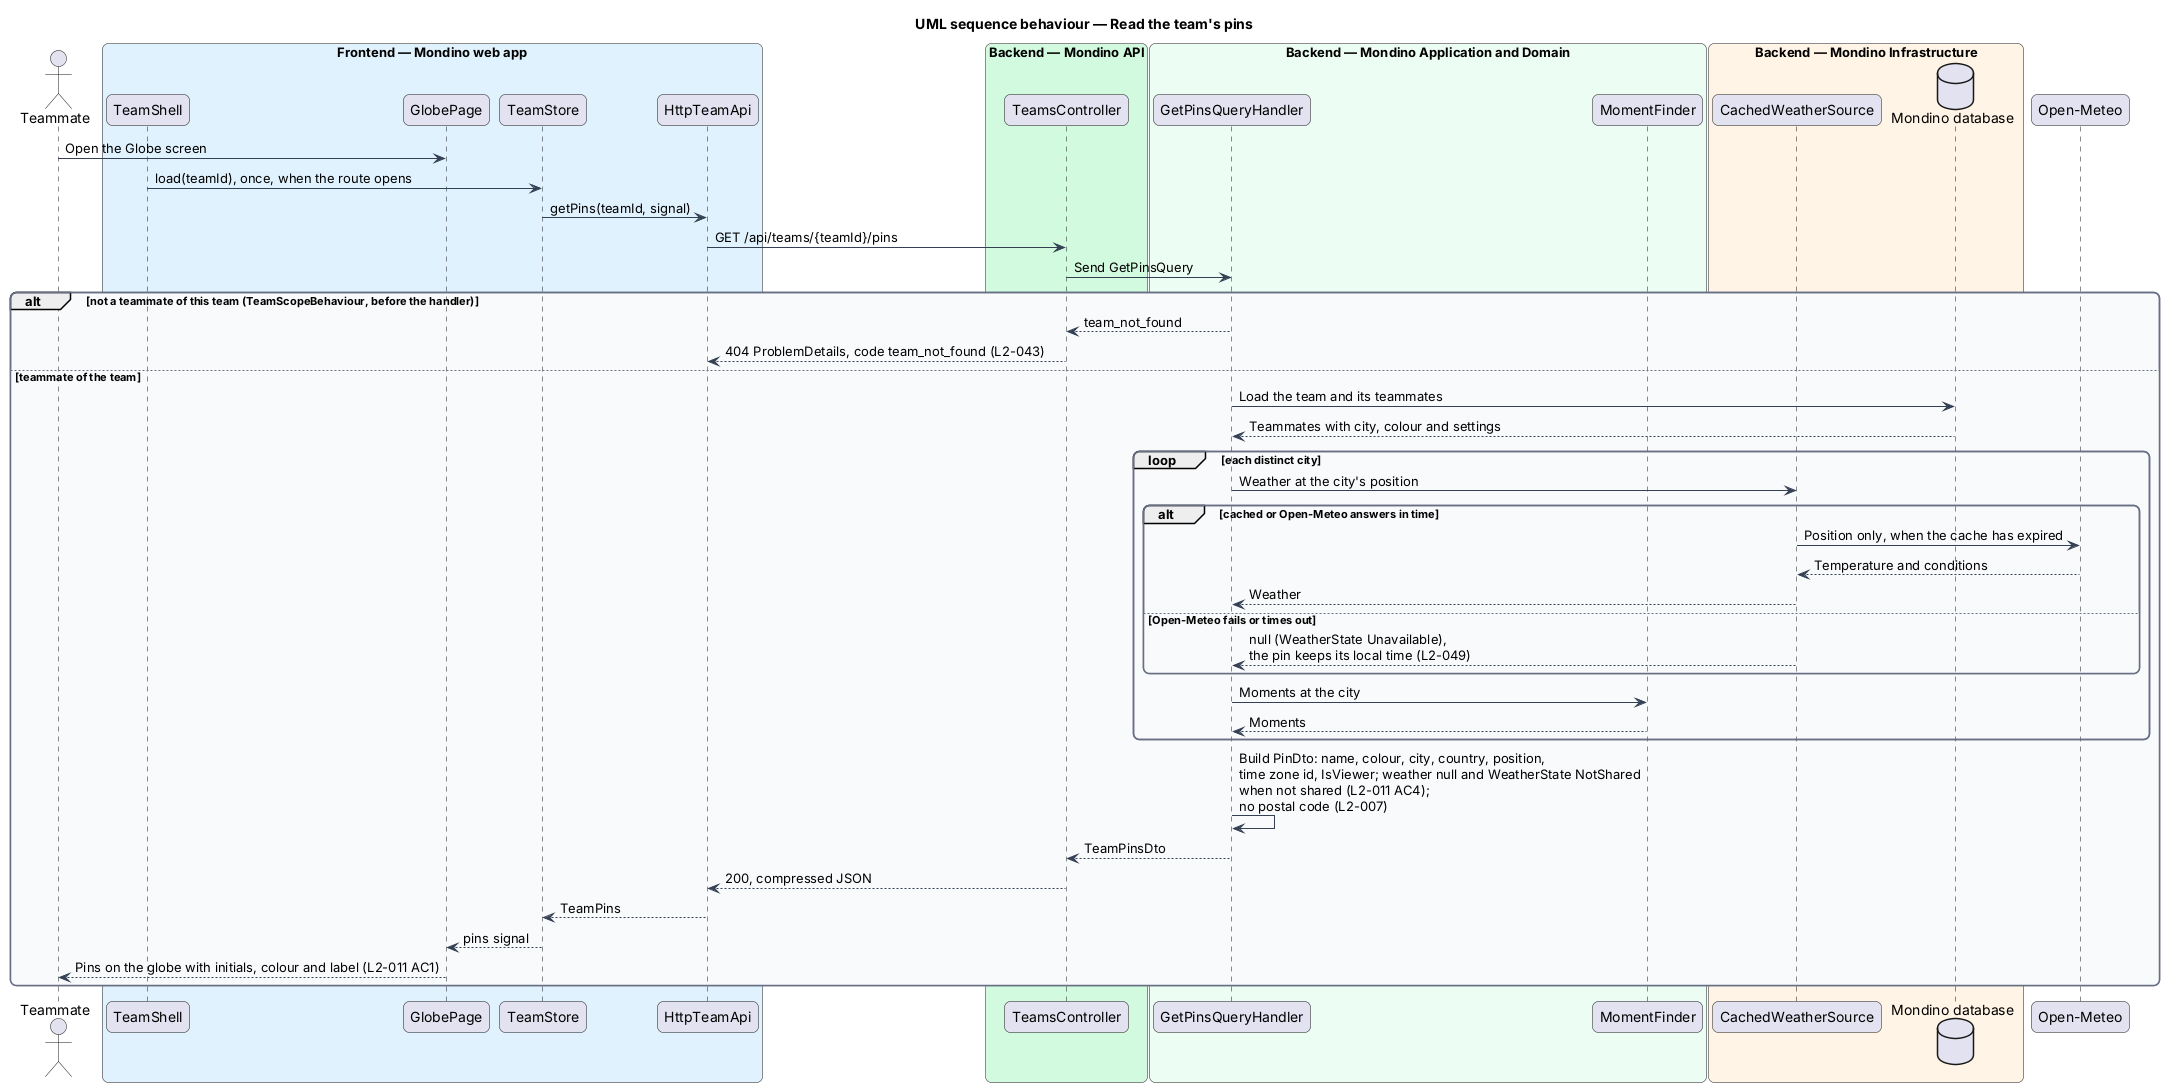

The diagram above was rendered by PlantUML. Its source (embedded in the PNG):
@startuml
title UML sequence behaviour — Read the team's pins
skinparam backgroundColor #FFFFFF
skinparam shadowing false
skinparam roundcorner 12
skinparam defaultFontName Arial
skinparam ArrowColor #344054
skinparam rectangle {
  BorderColor #344054
  FontColor #101828
}
skinparam package {
  BorderColor #667085
  FontColor #101828
  BackgroundColor #F9FAFB
}
actor "Teammate" as actor
box "Frontend — Mondino web app" #E0F2FE
  participant "TeamShell" as shell
  participant "GlobePage" as page
  participant "TeamStore" as store
  participant "HttpTeamApi" as client
end box
box "Backend — Mondino API" #D1FADF
  participant "TeamsController" as controller
end box
box "Backend — Mondino Application and Domain" #ECFDF3
  participant "GetPinsQueryHandler" as handler
  participant "MomentFinder" as moments
end box
box "Backend — Mondino Infrastructure" #FFF4E5
  participant "CachedWeatherSource" as weather
  database "Mondino database" as db
end box
participant "Open-Meteo" as openmeteo
actor -> page : Open the Globe screen
shell -> store : load(teamId), once, when the route opens
store -> client : getPins(teamId, signal)
client -> controller : GET /api/teams/{teamId}/pins
controller -> handler : Send GetPinsQuery
alt not a teammate of this team (TeamScopeBehaviour, before the handler)
  handler --> controller : team_not_found
  controller --> client : 404 ProblemDetails, code team_not_found (L2-043)
else teammate of the team
  handler -> db : Load the team and its teammates
  db --> handler : Teammates with city, colour and settings
  loop each distinct city
    handler -> weather : Weather at the city's position
    alt cached or Open-Meteo answers in time
      weather -> openmeteo : Position only, when the cache has expired
      openmeteo --> weather : Temperature and conditions
      weather --> handler : Weather
    else Open-Meteo fails or times out
      weather --> handler : null (WeatherState Unavailable),\nthe pin keeps its local time (L2-049)
    end
    handler -> moments : Moments at the city
    moments --> handler : Moments
  end
  handler -> handler : Build PinDto: name, colour, city, country, position,\ntime zone id, IsViewer; weather null and WeatherState NotShared\nwhen not shared (L2-011 AC4);\nno postal code (L2-007)
  handler --> controller : TeamPinsDto
  controller --> client : 200, compressed JSON
  client --> store : TeamPins
  store --> page : pins signal
  page --> actor : Pins on the globe with initials, colour and label (L2-011 AC1)
end
@enduml